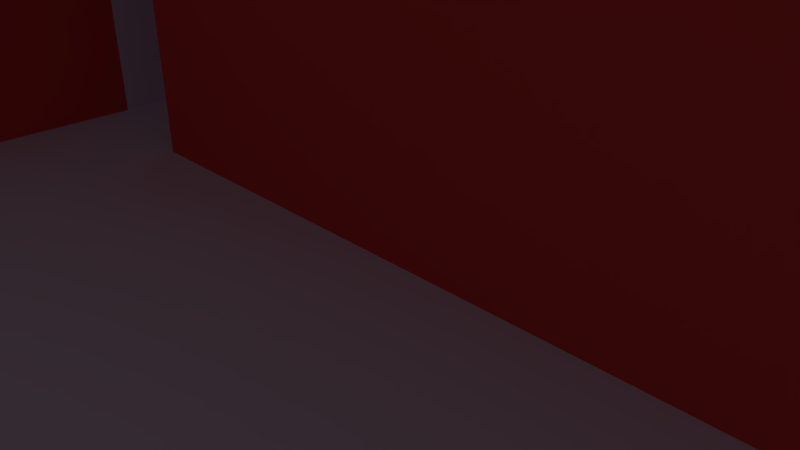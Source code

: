 # Source: startTile.blend  (saved by Blender 2.77.0; exported with 4.5.12 LTS)
import bpy
from mathutils import Matrix  # noqa: F401  (used for matrix-valued properties, if any)

bpy.ops.wm.read_factory_settings(use_empty=True)
scene = bpy.context.scene
scene.name = 'Scene'

# ---- collections
col_collection_1 = bpy.data.collections.new('Collection 1'); scene.collection.children.link(col_collection_1)

# ---- materials (node trees are filled in below, after node groups)
mat_floor = bpy.data.materials.new('Floor')
mat_floor.alpha_threshold = 0.0
mat_floor.use_transparent_shadow = False
mat_floor.diffuse_color = (0.7367, 0.5953, 0.8, 1.0)
mat_floor.roughness = 0.5
mat_door = bpy.data.materials.new('Door')
mat_door.alpha_threshold = 0.0
mat_door.use_transparent_shadow = False
mat_door.diffuse_color = (0.04845, 0.02618, 0.8, 1.0)
mat_door.roughness = 0.5
mat_wall = bpy.data.materials.new('Wall')
mat_wall.alpha_threshold = 0.0
mat_wall.use_transparent_shadow = False
mat_wall.diffuse_color = (0.8, 0.06279, 0.06279, 1.0)
mat_wall.roughness = 0.5
mat_exit = bpy.data.materials.new('Exit')
mat_exit.alpha_threshold = 0.0
mat_exit.use_transparent_shadow = False
mat_exit.diffuse_color = (0.8, 0.2088, 0.007642, 1.0)
mat_exit.roughness = 0.5

# ---- material node trees

# ---- world
world_world = bpy.data.worlds.new('World'); scene.world = world_world
world_world.color = (0.05088, 0.05088, 0.05088)
world_world.use_sun_shadow = False
world_world.sun_shadow_jitter_overblur = 0.0
world_world.cycles.sampling_method = 'MANUAL'

# ---- cameras
cam_camera = bpy.data.cameras.new('Camera')
cam_camera.clip_end = 100.0
cam_camera.lens = 35.0
cam_camera.sensor_width = 32.0
cam_camera.sensor_height = 18.0
cam_camera.ortho_scale = 7.314
cam_camera.dof.focus_distance = 0.0
cam_camera.dof.aperture_fstop = 128.0

# ---- lights
light_lamp = bpy.data.lights.new('Lamp', 'POINT')
light_lamp.transmission_factor = 0.0
light_lamp.cutoff_distance = 30.0
light_lamp.energy = 100.0
light_lamp.shadow_buffer_clip_start = 1.001
light_lamp.shadow_soft_size = 0.1
light_lamp.shadow_maximum_resolution = 0.006
light_lamp.use_absolute_resolution = True

# ---- meshes
me_plane = bpy.data.meshes.new('Plane')
me_plane.from_pydata([(-1.0, -1.0, 0.0), (1.0, -1.0, 0.0), (-1.0, 1.0, 0.0), (1.0, 1.0, 0.0), (-1.0, 0.75, 0.0), (-1.0, 0.5, 0.0), (-1.0, 0.25, 0.0), (-1.0, 0.0, 0.0), (-1.0, -0.25, 0.0), (-1.0, -0.5, 0.0), (-1.0, -0.75, 0.0), (-0.75, -1.0, 0.0), (-0.5, -1.0, 0.0), (-0.25, -1.0, 0.0), (0.0, -1.0, 0.0), (0.25, -1.0, 0.0), (0.5, -1.0, 0.0), (0.75, -1.0, 0.0), (1.0, -0.75, 0.0), (1.0, -0.5, 0.0), (1.0, -0.25, 0.0), (1.0, 0.0, 0.0), (1.0, 0.25, 0.0), (1.0, 0.5, 0.0), (1.0, 0.75, 0.0), (0.75, 1.0, 0.0), (0.5, 1.0, 0.0), (0.25, 1.0, 0.0), (0.0, 1.0, 0.0), (-0.25, 1.0, 0.0), (-0.5, 1.0, 0.0), (-0.75, 1.0, 0.0), (-0.75, -0.75, 0.0), (-0.75, -0.5, 0.0), (-0.75, -0.25, 0.0), (-0.75, 0.0, 0.0), (-0.75, 0.25, 0.0), (-0.75, 0.5, 0.0), (-0.75, 0.75, 0.0), (-0.5, -0.75, 0.0), (-0.5, -0.5, 0.0), (-0.5, -0.25, 0.0), (-0.5, 0.0, 0.0), (-0.5, 0.25, 0.0), (-0.5, 0.5, 0.0), (-0.5, 0.75, 0.0), (-0.25, -0.75, 0.0), (-0.25, -0.5, 0.0), (-0.25, -0.25, 0.0), (-0.25, 0.0, 0.0), (-0.25, 0.25, 0.0), (-0.25, 0.5, 0.0), (-0.25, 0.75, 0.0), (0.0, -0.75, 0.0), (0.0, -0.5, 0.0), (0.0, -0.25, 0.0), (0.0, 0.0, 0.0), (0.0, 0.25, 0.0), (0.0, 0.5, 0.0), (0.0, 0.75, 0.0), (0.25, -0.75, 0.0), (0.25, -0.5, 0.0), (0.25, -0.25, 0.0), (0.25, 0.0, 0.0), (0.25, 0.25, 0.0), (0.25, 0.5, 0.0), (0.25, 0.75, 0.0), (0.5, -0.75, 0.0), (0.5, -0.5, 0.0), (0.5, -0.25, 0.0), (0.5, 0.0, 0.0), (0.5, 0.25, 0.0), (0.5, 0.5, 0.0), (0.5, 0.75, 0.0), (0.75, -0.75, 0.0), (0.75, -0.5, 0.0), (0.75, -0.25, 0.0), (0.75, 0.0, 0.0), (0.75, 0.25, 0.0), (0.75, 0.5, 0.0), (0.75, 0.75, 0.0), (1.0, 0.75, 0.6), (1.0, 1.0, 0.6), (-0.75, 1.0, 0.6), (-1.0, 1.0, 0.6), (-1.0, 0.75, 0.6), (0.75, 1.0, 0.6), (0.5, 1.0, 0.6), (0.25, 1.0, 0.6), (0.0, 1.0, 0.6), (-0.25, 1.0, 0.6), (-0.5, 1.0, 0.6), (-0.75, 0.75, 0.6), (-0.5, 0.75, 0.6), (-0.25, 0.75, 0.6), (0.0, 0.75, 0.6), (0.25, 0.75, 0.6), (0.5, 0.75, 0.6), (0.75, 0.75, 0.6), (-0.75, 0.8121, 0.6), (-0.75, 0.8121, 0.0), (-0.5, 0.8121, 0.0), (-0.5, 0.8121, 0.6), (-1.0, 0.25, 0.6), (-1.0, 0.0, 0.6), (1.0, 0.0, 0.6), (1.0, 0.25, 0.6), (-0.75, 0.0, 0.6), (-0.75, 0.25, 0.6), (-0.5, 0.0, 0.6), (-0.5, 0.25, 0.6), (-0.25, 0.0, 0.6), (-0.25, 0.25, 0.6), (0.0, 0.0, 0.6), (0.0, 0.25, 0.6), (0.25, 0.0, 0.6), (0.25, 0.25, 0.6), (0.5, 0.0, 0.6), (0.5, 0.25, 0.6), (0.75, 0.0, 0.6), (0.75, 0.25, 0.6), (0.5, 0.8, 0.0), (0.25, 0.8, 0.0), (0.5, 0.8, 0.6), (0.25, 0.8, 0.6), (-0.5, 0.2, 0.0), (-0.75, 0.2, 0.0), (-0.5, 0.2, 0.6), (-0.75, 0.2, 0.6), (0.5, 0.2, 0.0), (0.25, 0.2, 0.0), (0.5, 0.2, 0.6), (0.25, 0.2, 0.6), (-0.5, 0.05, 0.0), (-0.75, 0.05, 0.0), (-0.5, 0.05, 0.6), (-0.75, 0.05, 0.6), (-1.0, -0.75, 0.6), (-1.0, -1.0, 0.6), (-1.0, 0.0, 0.6), (-1.0, -0.25, 0.6), (-1.0, -0.5, 0.6), (-0.75, -1.0, 0.6), (-0.75, -0.75, 0.6), (-0.75, -0.5, 0.6), (-0.75, -0.25, 0.6), (-0.75, 0.0, 0.6)], [], [(24, 3, 82, 81), (30, 31, 83, 91), (29, 30, 91, 90), (28, 29, 90, 89), (27, 28, 89, 88), (4, 38, 92, 85), (92, 38, 100, 99), (26, 27, 88, 87), (35, 7, 139, 146), (11, 32, 143, 142), (8, 9, 141, 140), (34, 35, 146, 145), (78, 71, 118, 120), (6, 36, 37, 5), (5, 37, 38, 4), (11, 12, 39, 32), (32, 39, 40, 33), (33, 40, 41, 34), (34, 41, 42, 35), (56, 63, 115, 113), (36, 43, 44, 37), (37, 44, 45, 38), (12, 13, 46, 39), (39, 46, 47, 40), (40, 47, 48, 41), (41, 48, 49, 42), (22, 78, 120, 106), (43, 50, 51, 44), (44, 51, 52, 45), (13, 14, 53, 46), (46, 53, 54, 47), (47, 54, 55, 48), (48, 55, 56, 49), (63, 70, 117, 115), (50, 57, 58, 51), (51, 58, 59, 52), (14, 15, 60, 53), (53, 60, 61, 54), (54, 61, 62, 55), (55, 62, 63, 56), (21, 22, 106, 105), (57, 64, 65, 58), (58, 65, 66, 59), (15, 16, 67, 60), (60, 67, 68, 61), (61, 68, 69, 62), (62, 69, 70, 63), (70, 77, 119, 117), (64, 71, 72, 65), (65, 72, 73, 66), (16, 17, 74, 67), (67, 74, 75, 68), (68, 75, 76, 69), (69, 76, 77, 70), (6, 7, 104, 103), (71, 78, 79, 72), (72, 79, 80, 73), (17, 1, 18, 74), (74, 18, 19, 75), (75, 19, 20, 76), (76, 20, 21, 77), (77, 21, 105, 119), (78, 22, 23, 79), (79, 23, 24, 80), (98, 81, 82, 86), (85, 92, 83, 84), (92, 93, 91, 83), (93, 94, 90, 91), (94, 95, 89, 90), (95, 96, 88, 89), (96, 97, 87, 88), (97, 98, 86, 87), (80, 24, 81, 98), (73, 80, 98, 97), (3, 25, 86, 82), (31, 2, 84, 83), (97, 96, 124, 123), (59, 66, 96, 95), (25, 26, 87, 86), (52, 59, 95, 94), (2, 4, 85, 84), (45, 52, 94, 93), (100, 101, 102, 99), (93, 92, 99, 102), (38, 45, 101, 100), (45, 93, 102, 101), (104, 107, 108, 103), (107, 109, 110, 108), (109, 111, 112, 110), (111, 113, 114, 112), (113, 115, 116, 114), (115, 117, 118, 116), (117, 119, 120, 118), (119, 105, 106, 120), (49, 56, 113, 111), (116, 118, 131, 132), (42, 49, 111, 109), (64, 57, 114, 116), (109, 107, 136, 135), (57, 50, 112, 114), (7, 35, 107, 104), (50, 43, 110, 112), (36, 108, 128, 126), (36, 6, 103, 108), (122, 121, 123, 124), (96, 66, 122, 124), (66, 73, 121, 122), (73, 97, 123, 121), (125, 133, 135, 127), (108, 110, 127, 128), (110, 43, 125, 127), (43, 36, 126, 125), (129, 130, 132, 131), (64, 116, 132, 130), (71, 64, 130, 129), (118, 71, 129, 131), (35, 42, 133, 134), (107, 35, 134, 136), (42, 109, 135, 133), (126, 134, 133, 125), (126, 128, 136, 134), (128, 127, 135, 136), (138, 142, 143, 137), (137, 143, 144, 141), (141, 144, 145, 140), (140, 145, 146, 139), (9, 10, 137, 141), (10, 0, 138, 137), (32, 33, 144, 143), (0, 11, 142, 138), (33, 34, 145, 144), (7, 8, 140, 139), (103, 6, 4, 85)])
me_plane.polygons.foreach_set('material_index', [2, 2, 2, 2, 2, 2, 2, 2, 2, 2, 2, 2, 2, 0, 0, 0, 0, 0, 0, 2, 0, 0, 0, 0, 0, 0, 2, 0, 0, 0, 0, 0, 0, 2, 0, 0, 0, 0, 0, 0, 2, 0, 0, 0, 0, 0, 0, 2, 0, 0, 0, 0, 0, 0, 2, 0, 0, 0, 0, 0, 0, 2, 0, 0, 0, 0, 0, 0, 0, 0, 0, 0, 2, 2, 2, 2, 0, 2, 2, 2, 2, 2, 1, 0, 0, 2, 0, 0, 0, 0, 0, 0, 0, 0, 2, 0, 2, 2, 0, 2, 2, 2, 2, 2, 1, 2, 0, 2, 0, 0, 2, 0, 1, 2, 0, 2, 0, 2, 2, 0, 0, 0, 0, 0, 0, 0, 2, 2, 2, 2, 2, 2, 3])
me_plane.materials.append(mat_floor)
me_plane.materials.append(mat_door)
me_plane.materials.append(mat_wall)
me_plane.materials.append(mat_exit)
me_plane.use_remesh_preserve_volume = False
me_plane.use_remesh_preserve_attributes = False
me_plane.use_mirror_vertex_groups = False
me_plane.update()

# ---- objects
ob_plane = bpy.data.objects.new('Plane', me_plane)
ob_lamp = bpy.data.objects.new('Lamp', light_lamp)
ob_camera = bpy.data.objects.new('Camera', cam_camera)

# ---- transforms, parenting, visibility, modifiers, constraints
ob_plane.location = (0.0, 0.0, 0.0)
ob_plane.scale = (10.0, 10.0, 10.0)
ob_plane.lineart.crease_threshold = 0.0
ob_lamp.location = (4.076, 1.005, 5.904)
ob_lamp.rotation_euler = (0.6503, 0.05522, 1.866)
ob_lamp.lock_rotations_4d = False
ob_lamp.empty_display_type = 'ARROWS'
ob_lamp.color = (0.0, 0.0, 0.0, 0.0)
ob_lamp.lineart.crease_threshold = 0.0
ob_camera.location = (7.481, -6.508, 5.344)
ob_camera.rotation_euler = (1.109, 0.01082, 0.8149)
ob_camera.lock_rotations_4d = False
ob_camera.empty_display_type = 'ARROWS'
ob_camera.color = (0.0, 0.0, 0.0, 0.0)
ob_camera.display_type = 'WIRE'
ob_camera.lineart.crease_threshold = 0.0

# ---- collection membership
col_collection_1.objects.link(ob_plane)
col_collection_1.objects.link(ob_lamp)
col_collection_1.objects.link(ob_camera)

# ---- scene / render settings (as saved in the file)
scene.camera = ob_camera
scene.frame_start = 1; scene.frame_end = 250; scene.frame_set(1)
scene.render.engine = 'BLENDER_EEVEE_NEXT'
scene.render.resolution_percentage = 50
scene.render.dither_intensity = 0.0
scene.cycles.use_denoising = False
scene.cycles.samples = 128
scene.cycles.sampling_pattern = 'TABULATED_SOBOL'
scene.cycles.light_sampling_threshold = 0.0
scene.cycles.use_adaptive_sampling = False
scene.cycles.use_light_tree = False
scene.cycles.blur_glossy = 0.0
scene.cycles.sample_clamp_indirect = 0.0
scene.view_settings.view_transform = 'Standard'
bpy.context.view_layer.update()
